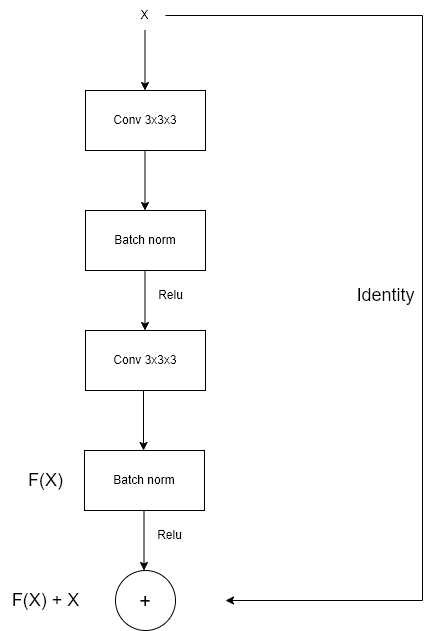

The diagram above was exported from draw.io. Its source (the exported page's mxGraphModel, read from the mxfile embedded in the PNG):
<mxGraphModel dx="1434" dy="746" grid="1" gridSize="10" guides="1" tooltips="1" connect="1" arrows="1" fold="1" page="1" pageScale="1" pageWidth="827" pageHeight="1169" math="0" shadow="0">
  <root>
    <mxCell id="0" />
    <mxCell id="1" parent="0" />
    <mxCell id="P-YdHhWBQxm6Dr6SyJOe-1" value="Conv 3x3x3" style="rounded=0;whiteSpace=wrap;html=1;" vertex="1" parent="1">
      <mxGeometry x="340" y="180" width="120" height="60" as="geometry" />
    </mxCell>
    <mxCell id="P-YdHhWBQxm6Dr6SyJOe-24" value="" style="edgeStyle=orthogonalEdgeStyle;rounded=0;orthogonalLoop=1;jettySize=auto;html=1;" edge="1" parent="1">
      <mxGeometry relative="1" as="geometry">
        <mxPoint x="420" y="105" as="sourcePoint" />
        <mxPoint x="480" y="690" as="targetPoint" />
        <Array as="points">
          <mxPoint x="677" y="105" />
          <mxPoint x="677" y="690" />
        </Array>
      </mxGeometry>
    </mxCell>
    <mxCell id="P-YdHhWBQxm6Dr6SyJOe-2" value="X" style="text;html=1;align=center;verticalAlign=middle;resizable=0;points=[];autosize=1;strokeColor=none;fillColor=none;" vertex="1" parent="1">
      <mxGeometry x="384" y="90" width="30" height="30" as="geometry" />
    </mxCell>
    <mxCell id="P-YdHhWBQxm6Dr6SyJOe-3" value="" style="endArrow=classic;html=1;rounded=0;" edge="1" parent="1">
      <mxGeometry width="50" height="50" relative="1" as="geometry">
        <mxPoint x="399.5" y="120" as="sourcePoint" />
        <mxPoint x="399.5" y="180" as="targetPoint" />
      </mxGeometry>
    </mxCell>
    <mxCell id="P-YdHhWBQxm6Dr6SyJOe-4" value="Batch norm" style="rounded=0;whiteSpace=wrap;html=1;" vertex="1" parent="1">
      <mxGeometry x="340" y="300" width="120" height="60" as="geometry" />
    </mxCell>
    <mxCell id="P-YdHhWBQxm6Dr6SyJOe-6" value="" style="endArrow=classic;html=1;rounded=0;" edge="1" parent="1">
      <mxGeometry width="50" height="50" relative="1" as="geometry">
        <mxPoint x="399.5" y="240" as="sourcePoint" />
        <mxPoint x="399.5" y="300" as="targetPoint" />
      </mxGeometry>
    </mxCell>
    <mxCell id="P-YdHhWBQxm6Dr6SyJOe-8" value="Conv 3x3x3" style="rounded=0;whiteSpace=wrap;html=1;" vertex="1" parent="1">
      <mxGeometry x="340" y="420" width="120" height="60" as="geometry" />
    </mxCell>
    <mxCell id="P-YdHhWBQxm6Dr6SyJOe-9" value="" style="endArrow=classic;html=1;rounded=0;" edge="1" parent="1">
      <mxGeometry width="50" height="50" relative="1" as="geometry">
        <mxPoint x="399.5" y="360" as="sourcePoint" />
        <mxPoint x="399.5" y="420" as="targetPoint" />
      </mxGeometry>
    </mxCell>
    <mxCell id="P-YdHhWBQxm6Dr6SyJOe-10" value="Relu" style="text;html=1;align=center;verticalAlign=middle;resizable=0;points=[];autosize=1;strokeColor=none;fillColor=none;" vertex="1" parent="1">
      <mxGeometry x="400" y="370" width="50" height="30" as="geometry" />
    </mxCell>
    <mxCell id="P-YdHhWBQxm6Dr6SyJOe-12" value="Batch norm" style="rounded=0;whiteSpace=wrap;html=1;" vertex="1" parent="1">
      <mxGeometry x="339" y="540" width="120" height="60" as="geometry" />
    </mxCell>
    <mxCell id="P-YdHhWBQxm6Dr6SyJOe-15" value="" style="endArrow=classic;html=1;rounded=0;" edge="1" parent="1">
      <mxGeometry width="50" height="50" relative="1" as="geometry">
        <mxPoint x="398.5" y="600" as="sourcePoint" />
        <mxPoint x="398.5" y="660" as="targetPoint" />
      </mxGeometry>
    </mxCell>
    <mxCell id="P-YdHhWBQxm6Dr6SyJOe-16" value="Relu" style="text;html=1;align=center;verticalAlign=middle;resizable=0;points=[];autosize=1;strokeColor=none;fillColor=none;" vertex="1" parent="1">
      <mxGeometry x="399" y="610" width="50" height="30" as="geometry" />
    </mxCell>
    <mxCell id="P-YdHhWBQxm6Dr6SyJOe-17" value="" style="endArrow=classic;html=1;rounded=0;" edge="1" parent="1">
      <mxGeometry width="50" height="50" relative="1" as="geometry">
        <mxPoint x="398" y="480" as="sourcePoint" />
        <mxPoint x="398" y="540" as="targetPoint" />
      </mxGeometry>
    </mxCell>
    <mxCell id="P-YdHhWBQxm6Dr6SyJOe-27" value="&lt;font style=&quot;font-size: 18px;&quot;&gt;Identity&lt;/font&gt;" style="text;html=1;align=center;verticalAlign=middle;resizable=0;points=[];autosize=1;strokeColor=none;fillColor=none;" vertex="1" parent="1">
      <mxGeometry x="600" y="365" width="80" height="40" as="geometry" />
    </mxCell>
    <mxCell id="P-YdHhWBQxm6Dr6SyJOe-28" value="&lt;font style=&quot;font-size: 20px;&quot;&gt;+&lt;/font&gt;" style="ellipse;whiteSpace=wrap;html=1;aspect=fixed;" vertex="1" parent="1">
      <mxGeometry x="370" y="660" width="60" height="60" as="geometry" />
    </mxCell>
    <mxCell id="P-YdHhWBQxm6Dr6SyJOe-29" value="&lt;font style=&quot;font-size: 18px;&quot;&gt;F(X) + X&lt;/font&gt;" style="text;html=1;align=center;verticalAlign=middle;resizable=0;points=[];autosize=1;strokeColor=none;fillColor=none;" vertex="1" parent="1">
      <mxGeometry x="255" y="670" width="90" height="40" as="geometry" />
    </mxCell>
    <mxCell id="P-YdHhWBQxm6Dr6SyJOe-30" value="&lt;font style=&quot;font-size: 18px;&quot;&gt;F(X)&lt;/font&gt;" style="text;html=1;align=center;verticalAlign=middle;resizable=0;points=[];autosize=1;strokeColor=none;fillColor=none;" vertex="1" parent="1">
      <mxGeometry x="270" y="550" width="60" height="40" as="geometry" />
    </mxCell>
  </root>
</mxGraphModel>